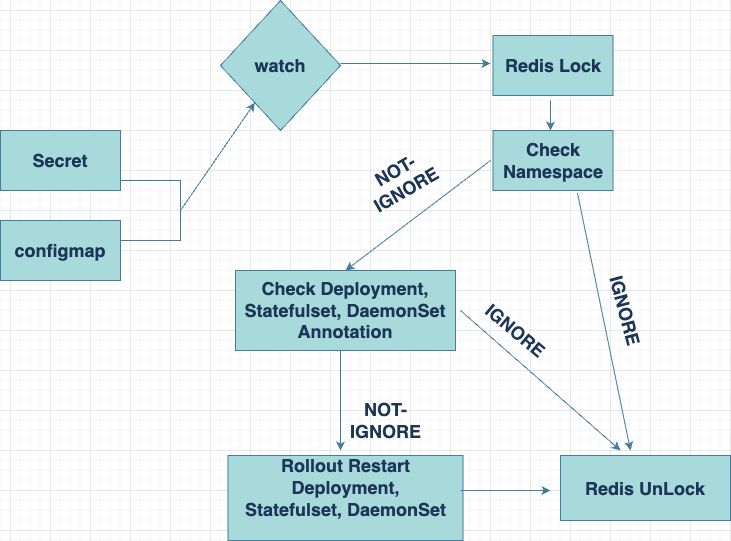

The diagram above was exported from draw.io. Its source (the exported page's mxGraphModel, read from the mxfile embedded in the PNG):
<mxGraphModel dx="1242" dy="724" grid="1" gridSize="10" guides="1" tooltips="1" connect="1" arrows="1" fold="1" page="1" pageScale="1" pageWidth="850" pageHeight="1100" math="0" shadow="0">
  <root>
    <mxCell id="0" />
    <mxCell id="1" parent="0" />
    <mxCell id="OB92wFIw0EYrE5TYM0M2-1" value="&lt;font style=&quot;font-size: 18px;&quot;&gt;&lt;b&gt;watch&lt;/b&gt;&lt;/font&gt;" style="rhombus;whiteSpace=wrap;html=1;labelBackgroundColor=none;fillColor=#A8DADC;strokeColor=#457B9D;fontColor=#1D3557;" vertex="1" parent="1">
      <mxGeometry x="290" y="70" width="120" height="130" as="geometry" />
    </mxCell>
    <mxCell id="OB92wFIw0EYrE5TYM0M2-2" value="&lt;font style=&quot;font-size: 18px;&quot;&gt;&lt;b&gt;Secret&lt;/b&gt;&lt;/font&gt;" style="rounded=0;whiteSpace=wrap;html=1;labelBackgroundColor=none;fillColor=#A8DADC;strokeColor=#457B9D;fontColor=#1D3557;" vertex="1" parent="1">
      <mxGeometry x="70" y="200" width="120" height="60" as="geometry" />
    </mxCell>
    <mxCell id="OB92wFIw0EYrE5TYM0M2-3" value="&lt;font style=&quot;font-size: 18px;&quot;&gt;&lt;b&gt;configmap&lt;/b&gt;&lt;/font&gt;" style="rounded=0;whiteSpace=wrap;html=1;labelBackgroundColor=none;fillColor=#A8DADC;strokeColor=#457B9D;fontColor=#1D3557;" vertex="1" parent="1">
      <mxGeometry x="70" y="290" width="120" height="60" as="geometry" />
    </mxCell>
    <mxCell id="OB92wFIw0EYrE5TYM0M2-4" value="&lt;font style=&quot;font-size: 18px;&quot;&gt;Check&lt;br&gt;Namespace&lt;/font&gt;" style="rounded=0;whiteSpace=wrap;html=1;labelBackgroundColor=none;fillColor=#A8DADC;strokeColor=#457B9D;fontColor=#1D3557;fontStyle=1" vertex="1" parent="1">
      <mxGeometry x="562.5" y="200" width="120" height="60" as="geometry" />
    </mxCell>
    <mxCell id="OB92wFIw0EYrE5TYM0M2-6" value="&lt;font style=&quot;font-size: 18px;&quot;&gt;&lt;b&gt;Check Deployment, Statefulset, DaemonSet&lt;br&gt;Annotation&lt;/b&gt;&lt;/font&gt;" style="rounded=0;whiteSpace=wrap;html=1;labelBackgroundColor=none;fillColor=#A8DADC;strokeColor=#457B9D;fontColor=#1D3557;" vertex="1" parent="1">
      <mxGeometry x="305" y="340" width="220" height="80" as="geometry" />
    </mxCell>
    <mxCell id="OB92wFIw0EYrE5TYM0M2-9" value="&lt;font style=&quot;font-size: 18px;&quot;&gt;&lt;b&gt;Rollout Restart Deployment,&lt;br&gt;Statefulset, DaemonSet&lt;br&gt;&lt;/b&gt;&lt;br&gt;&lt;/font&gt;" style="rounded=0;whiteSpace=wrap;html=1;labelBackgroundColor=none;fillColor=#A8DADC;strokeColor=#457B9D;fontColor=#1D3557;" vertex="1" parent="1">
      <mxGeometry x="297.5" y="525" width="235" height="85" as="geometry" />
    </mxCell>
    <mxCell id="OB92wFIw0EYrE5TYM0M2-10" value="&lt;font style=&quot;font-size: 18px;&quot;&gt;&lt;b&gt;Redis Lock&lt;/b&gt;&lt;/font&gt;" style="rounded=0;whiteSpace=wrap;html=1;labelBackgroundColor=none;fillColor=#A8DADC;strokeColor=#457B9D;fontColor=#1D3557;" vertex="1" parent="1">
      <mxGeometry x="562.5" y="105" width="120" height="60" as="geometry" />
    </mxCell>
    <mxCell id="OB92wFIw0EYrE5TYM0M2-11" value="&lt;font style=&quot;font-size: 18px;&quot;&gt;&lt;b&gt;Redis UnLock&lt;/b&gt;&lt;/font&gt;" style="rounded=0;whiteSpace=wrap;html=1;labelBackgroundColor=none;fillColor=#A8DADC;strokeColor=#457B9D;fontColor=#1D3557;" vertex="1" parent="1">
      <mxGeometry x="630" y="525" width="170" height="65" as="geometry" />
    </mxCell>
    <mxCell id="OB92wFIw0EYrE5TYM0M2-18" value="" style="shape=partialRectangle;whiteSpace=wrap;html=1;bottom=1;right=1;left=1;top=0;fillColor=none;routingCenterX=-0.5;direction=north;labelBackgroundColor=none;strokeColor=#457B9D;fontColor=#1D3557;" vertex="1" parent="1">
      <mxGeometry x="190" y="250" width="60" height="60" as="geometry" />
    </mxCell>
    <mxCell id="OB92wFIw0EYrE5TYM0M2-19" value="" style="endArrow=classic;html=1;rounded=0;labelBackgroundColor=none;strokeColor=#457B9D;fontColor=default;" edge="1" parent="1" target="OB92wFIw0EYrE5TYM0M2-1">
      <mxGeometry width="50" height="50" relative="1" as="geometry">
        <mxPoint x="250" y="280" as="sourcePoint" />
        <mxPoint x="300" y="230" as="targetPoint" />
      </mxGeometry>
    </mxCell>
    <mxCell id="OB92wFIw0EYrE5TYM0M2-21" value="" style="endArrow=classic;html=1;rounded=0;labelBackgroundColor=none;strokeColor=#457B9D;fontColor=default;" edge="1" parent="1">
      <mxGeometry width="50" height="50" relative="1" as="geometry">
        <mxPoint x="410" y="133" as="sourcePoint" />
        <mxPoint x="560" y="133" as="targetPoint" />
      </mxGeometry>
    </mxCell>
    <mxCell id="OB92wFIw0EYrE5TYM0M2-23" value="" style="endArrow=classic;html=1;rounded=0;entryX=0.5;entryY=0;entryDx=0;entryDy=0;labelBackgroundColor=none;strokeColor=#457B9D;fontColor=default;" edge="1" parent="1" target="OB92wFIw0EYrE5TYM0M2-6">
      <mxGeometry width="50" height="50" relative="1" as="geometry">
        <mxPoint x="560" y="230" as="sourcePoint" />
        <mxPoint x="460" y="330" as="targetPoint" />
      </mxGeometry>
    </mxCell>
    <mxCell id="OB92wFIw0EYrE5TYM0M2-24" value="" style="endArrow=classic;html=1;rounded=0;exitX=0.704;exitY=1.042;exitDx=0;exitDy=0;exitPerimeter=0;labelBackgroundColor=none;strokeColor=#457B9D;fontColor=default;" edge="1" parent="1" source="OB92wFIw0EYrE5TYM0M2-4">
      <mxGeometry width="50" height="50" relative="1" as="geometry">
        <mxPoint x="700" y="420" as="sourcePoint" />
        <mxPoint x="700" y="520" as="targetPoint" />
      </mxGeometry>
    </mxCell>
    <mxCell id="OB92wFIw0EYrE5TYM0M2-26" value="" style="endArrow=classic;html=1;rounded=0;labelBackgroundColor=none;strokeColor=#457B9D;fontColor=default;" edge="1" parent="1">
      <mxGeometry width="50" height="50" relative="1" as="geometry">
        <mxPoint x="410" y="420" as="sourcePoint" />
        <mxPoint x="410" y="520" as="targetPoint" />
      </mxGeometry>
    </mxCell>
    <mxCell id="OB92wFIw0EYrE5TYM0M2-30" value="&lt;font style=&quot;font-size: 18px;&quot;&gt;IGNORE&lt;/font&gt;" style="text;html=1;align=center;verticalAlign=middle;resizable=0;points=[];autosize=1;strokeColor=none;fillColor=none;rotation=75;labelBackgroundColor=none;fontColor=#1D3557;fontStyle=1" vertex="1" parent="1">
      <mxGeometry x="650" y="360" width="90" height="40" as="geometry" />
    </mxCell>
    <mxCell id="OB92wFIw0EYrE5TYM0M2-31" value="&lt;font style=&quot;font-size: 18px;&quot;&gt;NOT-&lt;br&gt;IGNORE&lt;/font&gt;" style="text;html=1;align=center;verticalAlign=middle;resizable=0;points=[];autosize=1;strokeColor=none;fillColor=none;rotation=-30;labelBackgroundColor=none;fontColor=#1D3557;fontStyle=1" vertex="1" parent="1">
      <mxGeometry x="425" y="220" width="90" height="60" as="geometry" />
    </mxCell>
    <mxCell id="OB92wFIw0EYrE5TYM0M2-32" value="&lt;font style=&quot;font-size: 18px;&quot;&gt;NOT-&lt;br&gt;IGNORE&lt;/font&gt;" style="text;html=1;align=center;verticalAlign=middle;resizable=0;points=[];autosize=1;strokeColor=none;fillColor=none;rotation=0;labelBackgroundColor=none;fontColor=#1D3557;fontStyle=1" vertex="1" parent="1">
      <mxGeometry x="410" y="460" width="90" height="60" as="geometry" />
    </mxCell>
    <mxCell id="OB92wFIw0EYrE5TYM0M2-33" value="" style="endArrow=classic;html=1;rounded=0;labelBackgroundColor=none;strokeColor=#457B9D;fontColor=default;" edge="1" parent="1">
      <mxGeometry width="50" height="50" relative="1" as="geometry">
        <mxPoint x="530" y="380" as="sourcePoint" />
        <mxPoint x="690" y="520" as="targetPoint" />
      </mxGeometry>
    </mxCell>
    <mxCell id="OB92wFIw0EYrE5TYM0M2-34" value="&lt;font style=&quot;font-size: 18px;&quot;&gt;IGNORE&lt;/font&gt;" style="text;html=1;align=center;verticalAlign=middle;resizable=0;points=[];autosize=1;strokeColor=none;fillColor=none;rotation=40;labelBackgroundColor=none;fontColor=#1D3557;fontStyle=1" vertex="1" parent="1">
      <mxGeometry x="540" y="380" width="90" height="40" as="geometry" />
    </mxCell>
    <mxCell id="OB92wFIw0EYrE5TYM0M2-35" value="" style="endArrow=classic;html=1;rounded=0;labelBackgroundColor=none;strokeColor=#457B9D;fontColor=default;" edge="1" parent="1">
      <mxGeometry width="50" height="50" relative="1" as="geometry">
        <mxPoint x="620" y="170" as="sourcePoint" />
        <mxPoint x="620" y="200" as="targetPoint" />
      </mxGeometry>
    </mxCell>
    <mxCell id="OB92wFIw0EYrE5TYM0M2-36" value="" style="endArrow=classic;html=1;rounded=0;labelBackgroundColor=none;strokeColor=#457B9D;fontColor=default;" edge="1" parent="1">
      <mxGeometry width="50" height="50" relative="1" as="geometry">
        <mxPoint x="530" y="560" as="sourcePoint" />
        <mxPoint x="620" y="560" as="targetPoint" />
      </mxGeometry>
    </mxCell>
  </root>
</mxGraphModel>